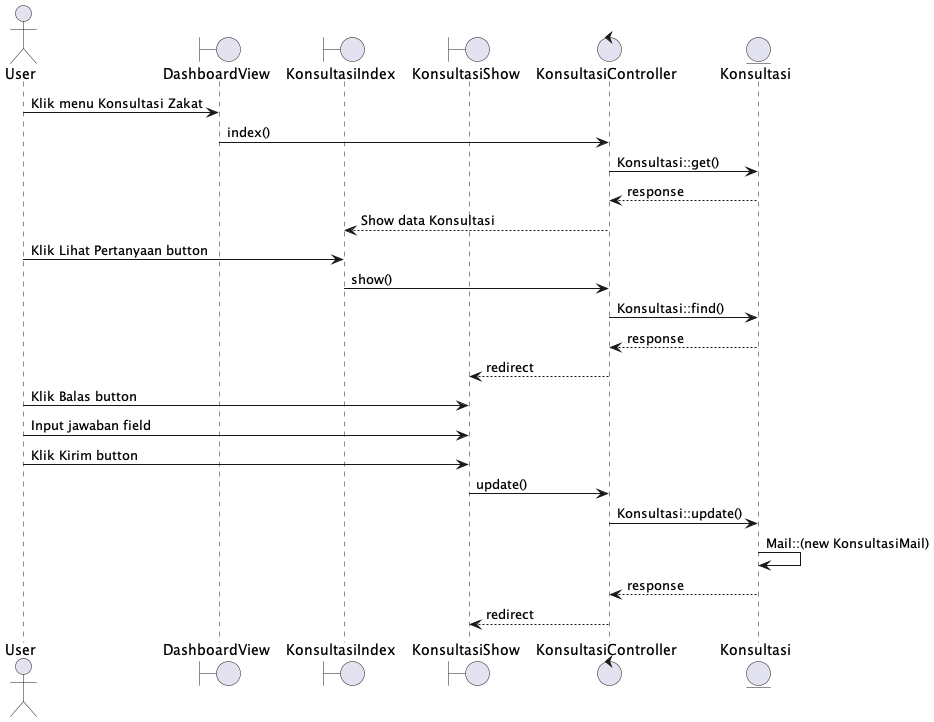

The diagram above was rendered by PlantUML. Its source (embedded in the PNG):
@startuml
actor User
boundary DashboardView
boundary KonsultasiIndex
boundary KonsultasiShow
control KonsultasiController
entity Konsultasi

'Read
User -> DashboardView : Klik menu Konsultasi Zakat
DashboardView -> KonsultasiController : index()
KonsultasiController -> Konsultasi : Konsultasi::get()
Konsultasi --> KonsultasiController : response
KonsultasiController --> KonsultasiIndex : Show data Konsultasi

'Show
User -> KonsultasiIndex : Klik Lihat Pertanyaan button
KonsultasiIndex -> KonsultasiController : show()
KonsultasiController -> Konsultasi : Konsultasi::find()
Konsultasi --> KonsultasiController : response
KonsultasiController --> KonsultasiShow : redirect
User -> KonsultasiShow : Klik Balas button
User -> KonsultasiShow : Input jawaban field
User -> KonsultasiShow : Klik Kirim button
KonsultasiShow -> KonsultasiController : update()
KonsultasiController -> Konsultasi : Konsultasi::update()
Konsultasi -> Konsultasi : Mail::(new KonsultasiMail)
Konsultasi --> KonsultasiController : response
KonsultasiController --> KonsultasiShow : redirect
@enduml